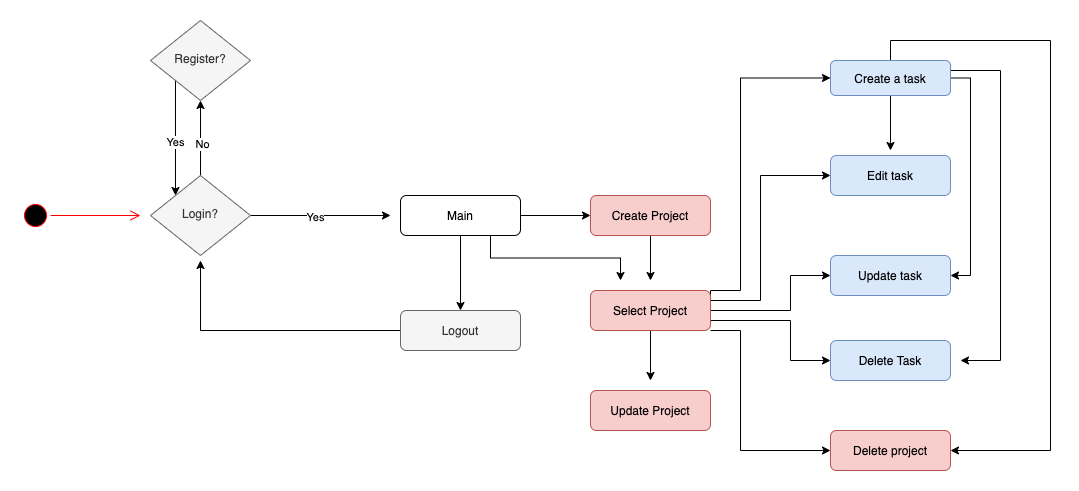

The diagram above was exported from draw.io. Its source (the exported page's mxGraphModel, read from the mxfile embedded in the PNG):
<mxGraphModel dx="932" dy="550" grid="1" gridSize="10" guides="1" tooltips="1" connect="1" arrows="1" fold="1" page="1" pageScale="1" pageWidth="827" pageHeight="1169" math="0" shadow="0">
  <root>
    <mxCell id="WIyWlLk6GJQsqaUBKTNV-0" />
    <mxCell id="WIyWlLk6GJQsqaUBKTNV-1" parent="WIyWlLk6GJQsqaUBKTNV-0" />
    <mxCell id="OOuRi-Y2itW5mzkFSRbW-5" style="edgeStyle=orthogonalEdgeStyle;rounded=0;orthogonalLoop=1;jettySize=auto;html=1;" edge="1" parent="WIyWlLk6GJQsqaUBKTNV-1" source="WIyWlLk6GJQsqaUBKTNV-3">
      <mxGeometry relative="1" as="geometry">
        <mxPoint x="680" y="310" as="targetPoint" />
      </mxGeometry>
    </mxCell>
    <mxCell id="WIyWlLk6GJQsqaUBKTNV-3" value="Create Project" style="rounded=1;whiteSpace=wrap;html=1;fontSize=12;glass=0;strokeWidth=1;shadow=0;fillColor=#f8cecc;strokeColor=#b85450;" parent="WIyWlLk6GJQsqaUBKTNV-1" vertex="1">
      <mxGeometry x="620" y="225" width="120" height="40" as="geometry" />
    </mxCell>
    <mxCell id="OOuRi-Y2itW5mzkFSRbW-0" style="edgeStyle=orthogonalEdgeStyle;rounded=0;orthogonalLoop=1;jettySize=auto;html=1;exitX=0;exitY=1;exitDx=0;exitDy=0;entryX=0;entryY=0;entryDx=0;entryDy=0;" edge="1" parent="WIyWlLk6GJQsqaUBKTNV-1" source="WIyWlLk6GJQsqaUBKTNV-6" target="WIyWlLk6GJQsqaUBKTNV-10">
      <mxGeometry relative="1" as="geometry" />
    </mxCell>
    <mxCell id="OOuRi-Y2itW5mzkFSRbW-1" value="Yes" style="edgeLabel;html=1;align=center;verticalAlign=middle;resizable=0;points=[];" vertex="1" connectable="0" parent="OOuRi-Y2itW5mzkFSRbW-0">
      <mxGeometry x="0.0609" y="-1" relative="1" as="geometry">
        <mxPoint as="offset" />
      </mxGeometry>
    </mxCell>
    <mxCell id="WIyWlLk6GJQsqaUBKTNV-6" value="Register?" style="rhombus;whiteSpace=wrap;html=1;shadow=0;fontFamily=Helvetica;fontSize=12;align=center;strokeWidth=1;spacing=6;spacingTop=-4;fillColor=#f5f5f5;strokeColor=#666666;fontColor=#333333;" parent="WIyWlLk6GJQsqaUBKTNV-1" vertex="1">
      <mxGeometry x="180" y="50" width="100" height="80" as="geometry" />
    </mxCell>
    <mxCell id="ZnPPMX-xmJ2Blk8Hq0As-10" style="edgeStyle=orthogonalEdgeStyle;rounded=0;orthogonalLoop=1;jettySize=auto;html=1;entryX=0.5;entryY=0;entryDx=0;entryDy=0;" parent="WIyWlLk6GJQsqaUBKTNV-1" target="ZnPPMX-xmJ2Blk8Hq0As-9" edge="1">
      <mxGeometry relative="1" as="geometry">
        <mxPoint x="490" y="265" as="sourcePoint" />
      </mxGeometry>
    </mxCell>
    <mxCell id="ZnPPMX-xmJ2Blk8Hq0As-11" style="edgeStyle=orthogonalEdgeStyle;rounded=0;orthogonalLoop=1;jettySize=auto;html=1;entryX=0;entryY=0.5;entryDx=0;entryDy=0;" parent="WIyWlLk6GJQsqaUBKTNV-1" source="WIyWlLk6GJQsqaUBKTNV-7" target="WIyWlLk6GJQsqaUBKTNV-3" edge="1">
      <mxGeometry relative="1" as="geometry">
        <mxPoint x="610" y="245" as="targetPoint" />
      </mxGeometry>
    </mxCell>
    <mxCell id="OOuRi-Y2itW5mzkFSRbW-4" style="edgeStyle=orthogonalEdgeStyle;rounded=0;orthogonalLoop=1;jettySize=auto;html=1;exitX=0.75;exitY=1;exitDx=0;exitDy=0;" edge="1" parent="WIyWlLk6GJQsqaUBKTNV-1" source="WIyWlLk6GJQsqaUBKTNV-7">
      <mxGeometry relative="1" as="geometry">
        <mxPoint x="650" y="310" as="targetPoint" />
      </mxGeometry>
    </mxCell>
    <mxCell id="WIyWlLk6GJQsqaUBKTNV-7" value="Main" style="rounded=1;whiteSpace=wrap;html=1;fontSize=12;glass=0;strokeWidth=1;shadow=0;" parent="WIyWlLk6GJQsqaUBKTNV-1" vertex="1">
      <mxGeometry x="430" y="225" width="120" height="40" as="geometry" />
    </mxCell>
    <mxCell id="ZnPPMX-xmJ2Blk8Hq0As-2" style="edgeStyle=orthogonalEdgeStyle;rounded=0;orthogonalLoop=1;jettySize=auto;html=1;entryX=0.5;entryY=1;entryDx=0;entryDy=0;" parent="WIyWlLk6GJQsqaUBKTNV-1" source="WIyWlLk6GJQsqaUBKTNV-10" target="WIyWlLk6GJQsqaUBKTNV-6" edge="1">
      <mxGeometry relative="1" as="geometry" />
    </mxCell>
    <mxCell id="ZnPPMX-xmJ2Blk8Hq0As-3" value="No" style="edgeLabel;html=1;align=center;verticalAlign=middle;resizable=0;points=[];" parent="ZnPPMX-xmJ2Blk8Hq0As-2" vertex="1" connectable="0">
      <mxGeometry x="-0.1467" y="-1" relative="1" as="geometry">
        <mxPoint as="offset" />
      </mxGeometry>
    </mxCell>
    <mxCell id="ZnPPMX-xmJ2Blk8Hq0As-4" style="edgeStyle=orthogonalEdgeStyle;rounded=0;orthogonalLoop=1;jettySize=auto;html=1;exitX=1;exitY=0.5;exitDx=0;exitDy=0;" parent="WIyWlLk6GJQsqaUBKTNV-1" source="WIyWlLk6GJQsqaUBKTNV-10" edge="1">
      <mxGeometry relative="1" as="geometry">
        <mxPoint x="420" y="245" as="targetPoint" />
      </mxGeometry>
    </mxCell>
    <mxCell id="ZnPPMX-xmJ2Blk8Hq0As-5" value="Yes" style="edgeLabel;html=1;align=center;verticalAlign=middle;resizable=0;points=[];" parent="ZnPPMX-xmJ2Blk8Hq0As-4" vertex="1" connectable="0">
      <mxGeometry x="-0.0857" y="-1" relative="1" as="geometry">
        <mxPoint as="offset" />
      </mxGeometry>
    </mxCell>
    <mxCell id="WIyWlLk6GJQsqaUBKTNV-10" value="Login?" style="rhombus;whiteSpace=wrap;html=1;shadow=0;fontFamily=Helvetica;fontSize=12;align=center;strokeWidth=1;spacing=6;spacingTop=-4;fillColor=#f5f5f5;strokeColor=#666666;fontColor=#333333;" parent="WIyWlLk6GJQsqaUBKTNV-1" vertex="1">
      <mxGeometry x="180" y="205" width="100" height="80" as="geometry" />
    </mxCell>
    <mxCell id="WIyWlLk6GJQsqaUBKTNV-11" value="Delete project" style="rounded=1;whiteSpace=wrap;html=1;fontSize=12;glass=0;strokeWidth=1;shadow=0;fillColor=#f8cecc;strokeColor=#b85450;" parent="WIyWlLk6GJQsqaUBKTNV-1" vertex="1">
      <mxGeometry x="860" y="460" width="120" height="40" as="geometry" />
    </mxCell>
    <mxCell id="OOuRi-Y2itW5mzkFSRbW-12" style="edgeStyle=orthogonalEdgeStyle;rounded=0;orthogonalLoop=1;jettySize=auto;html=1;exitX=0.5;exitY=1;exitDx=0;exitDy=0;" edge="1" parent="WIyWlLk6GJQsqaUBKTNV-1" source="WIyWlLk6GJQsqaUBKTNV-12">
      <mxGeometry relative="1" as="geometry">
        <mxPoint x="920" y="180" as="targetPoint" />
      </mxGeometry>
    </mxCell>
    <mxCell id="OOuRi-Y2itW5mzkFSRbW-14" style="edgeStyle=orthogonalEdgeStyle;rounded=0;orthogonalLoop=1;jettySize=auto;html=1;entryX=1;entryY=0.5;entryDx=0;entryDy=0;" edge="1" parent="WIyWlLk6GJQsqaUBKTNV-1" source="WIyWlLk6GJQsqaUBKTNV-12" target="ZnPPMX-xmJ2Blk8Hq0As-8">
      <mxGeometry relative="1" as="geometry">
        <Array as="points">
          <mxPoint x="1000" y="108" />
          <mxPoint x="1000" y="305" />
        </Array>
      </mxGeometry>
    </mxCell>
    <mxCell id="OOuRi-Y2itW5mzkFSRbW-15" style="edgeStyle=orthogonalEdgeStyle;rounded=0;orthogonalLoop=1;jettySize=auto;html=1;" edge="1" parent="WIyWlLk6GJQsqaUBKTNV-1" source="WIyWlLk6GJQsqaUBKTNV-12">
      <mxGeometry relative="1" as="geometry">
        <mxPoint x="990" y="390" as="targetPoint" />
        <Array as="points">
          <mxPoint x="1030" y="100" />
          <mxPoint x="1030" y="390" />
        </Array>
      </mxGeometry>
    </mxCell>
    <mxCell id="OOuRi-Y2itW5mzkFSRbW-16" style="edgeStyle=orthogonalEdgeStyle;rounded=0;orthogonalLoop=1;jettySize=auto;html=1;entryX=1;entryY=0.5;entryDx=0;entryDy=0;" edge="1" parent="WIyWlLk6GJQsqaUBKTNV-1" source="WIyWlLk6GJQsqaUBKTNV-12" target="WIyWlLk6GJQsqaUBKTNV-11">
      <mxGeometry relative="1" as="geometry">
        <Array as="points">
          <mxPoint x="920" y="70" />
          <mxPoint x="1080" y="70" />
          <mxPoint x="1080" y="480" />
        </Array>
      </mxGeometry>
    </mxCell>
    <mxCell id="WIyWlLk6GJQsqaUBKTNV-12" value="Create a task" style="rounded=1;whiteSpace=wrap;html=1;fontSize=12;glass=0;strokeWidth=1;shadow=0;fillColor=#dae8fc;strokeColor=#6c8ebf;" parent="WIyWlLk6GJQsqaUBKTNV-1" vertex="1">
      <mxGeometry x="860" y="90" width="120" height="35" as="geometry" />
    </mxCell>
    <mxCell id="ZnPPMX-xmJ2Blk8Hq0As-0" value="" style="ellipse;html=1;shape=startState;fillColor=#000000;strokeColor=#ff0000;" parent="WIyWlLk6GJQsqaUBKTNV-1" vertex="1">
      <mxGeometry x="50" y="230" width="30" height="30" as="geometry" />
    </mxCell>
    <mxCell id="ZnPPMX-xmJ2Blk8Hq0As-1" value="" style="edgeStyle=orthogonalEdgeStyle;html=1;verticalAlign=bottom;endArrow=open;endSize=8;strokeColor=#ff0000;" parent="WIyWlLk6GJQsqaUBKTNV-1" source="ZnPPMX-xmJ2Blk8Hq0As-0" edge="1">
      <mxGeometry relative="1" as="geometry">
        <mxPoint x="170" y="245" as="targetPoint" />
      </mxGeometry>
    </mxCell>
    <mxCell id="ZnPPMX-xmJ2Blk8Hq0As-6" value="Edit task" style="rounded=1;whiteSpace=wrap;html=1;fontSize=12;glass=0;strokeWidth=1;shadow=0;fillColor=#dae8fc;strokeColor=#6c8ebf;" parent="WIyWlLk6GJQsqaUBKTNV-1" vertex="1">
      <mxGeometry x="860" y="185" width="120" height="40" as="geometry" />
    </mxCell>
    <mxCell id="ZnPPMX-xmJ2Blk8Hq0As-7" value="Delete Task" style="rounded=1;whiteSpace=wrap;html=1;fontSize=12;glass=0;strokeWidth=1;shadow=0;fillColor=#dae8fc;strokeColor=#6c8ebf;" parent="WIyWlLk6GJQsqaUBKTNV-1" vertex="1">
      <mxGeometry x="860" y="370" width="120" height="40" as="geometry" />
    </mxCell>
    <mxCell id="ZnPPMX-xmJ2Blk8Hq0As-8" value="Update task" style="rounded=1;whiteSpace=wrap;html=1;fontSize=12;glass=0;strokeWidth=1;shadow=0;fillColor=#dae8fc;strokeColor=#6c8ebf;" parent="WIyWlLk6GJQsqaUBKTNV-1" vertex="1">
      <mxGeometry x="860" y="285" width="120" height="40" as="geometry" />
    </mxCell>
    <mxCell id="ZnPPMX-xmJ2Blk8Hq0As-12" style="edgeStyle=orthogonalEdgeStyle;rounded=0;orthogonalLoop=1;jettySize=auto;html=1;" parent="WIyWlLk6GJQsqaUBKTNV-1" source="ZnPPMX-xmJ2Blk8Hq0As-9" edge="1">
      <mxGeometry relative="1" as="geometry">
        <mxPoint x="230" y="290" as="targetPoint" />
      </mxGeometry>
    </mxCell>
    <mxCell id="ZnPPMX-xmJ2Blk8Hq0As-9" value="Logout" style="rounded=1;whiteSpace=wrap;html=1;fontSize=12;glass=0;strokeWidth=1;shadow=0;fillColor=#f5f5f5;strokeColor=#666666;fontColor=#333333;" parent="WIyWlLk6GJQsqaUBKTNV-1" vertex="1">
      <mxGeometry x="430" y="340" width="120" height="40" as="geometry" />
    </mxCell>
    <mxCell id="OOuRi-Y2itW5mzkFSRbW-6" style="edgeStyle=orthogonalEdgeStyle;rounded=0;orthogonalLoop=1;jettySize=auto;html=1;" edge="1" parent="WIyWlLk6GJQsqaUBKTNV-1" source="OOuRi-Y2itW5mzkFSRbW-2">
      <mxGeometry relative="1" as="geometry">
        <mxPoint x="680" y="410" as="targetPoint" />
      </mxGeometry>
    </mxCell>
    <mxCell id="OOuRi-Y2itW5mzkFSRbW-7" style="edgeStyle=orthogonalEdgeStyle;rounded=0;orthogonalLoop=1;jettySize=auto;html=1;entryX=0;entryY=0.5;entryDx=0;entryDy=0;exitX=1;exitY=0.5;exitDx=0;exitDy=0;" edge="1" parent="WIyWlLk6GJQsqaUBKTNV-1" source="OOuRi-Y2itW5mzkFSRbW-2" target="WIyWlLk6GJQsqaUBKTNV-12">
      <mxGeometry relative="1" as="geometry">
        <Array as="points">
          <mxPoint x="740" y="320" />
          <mxPoint x="770" y="320" />
          <mxPoint x="770" y="108" />
        </Array>
      </mxGeometry>
    </mxCell>
    <mxCell id="OOuRi-Y2itW5mzkFSRbW-8" style="edgeStyle=orthogonalEdgeStyle;rounded=0;orthogonalLoop=1;jettySize=auto;html=1;entryX=0;entryY=0.5;entryDx=0;entryDy=0;" edge="1" parent="WIyWlLk6GJQsqaUBKTNV-1" source="OOuRi-Y2itW5mzkFSRbW-2" target="WIyWlLk6GJQsqaUBKTNV-11">
      <mxGeometry relative="1" as="geometry">
        <Array as="points">
          <mxPoint x="770" y="360" />
          <mxPoint x="770" y="480" />
        </Array>
      </mxGeometry>
    </mxCell>
    <mxCell id="OOuRi-Y2itW5mzkFSRbW-9" style="edgeStyle=orthogonalEdgeStyle;rounded=0;orthogonalLoop=1;jettySize=auto;html=1;exitX=1;exitY=0.5;exitDx=0;exitDy=0;entryX=0;entryY=0.5;entryDx=0;entryDy=0;" edge="1" parent="WIyWlLk6GJQsqaUBKTNV-1" source="OOuRi-Y2itW5mzkFSRbW-2" target="ZnPPMX-xmJ2Blk8Hq0As-6">
      <mxGeometry relative="1" as="geometry">
        <Array as="points">
          <mxPoint x="740" y="330" />
          <mxPoint x="790" y="330" />
          <mxPoint x="790" y="205" />
        </Array>
      </mxGeometry>
    </mxCell>
    <mxCell id="OOuRi-Y2itW5mzkFSRbW-10" style="edgeStyle=orthogonalEdgeStyle;rounded=0;orthogonalLoop=1;jettySize=auto;html=1;entryX=0;entryY=0.5;entryDx=0;entryDy=0;" edge="1" parent="WIyWlLk6GJQsqaUBKTNV-1" source="OOuRi-Y2itW5mzkFSRbW-2" target="ZnPPMX-xmJ2Blk8Hq0As-8">
      <mxGeometry relative="1" as="geometry">
        <Array as="points">
          <mxPoint x="820" y="340" />
          <mxPoint x="820" y="305" />
        </Array>
      </mxGeometry>
    </mxCell>
    <mxCell id="OOuRi-Y2itW5mzkFSRbW-11" style="edgeStyle=orthogonalEdgeStyle;rounded=0;orthogonalLoop=1;jettySize=auto;html=1;entryX=0;entryY=0.5;entryDx=0;entryDy=0;" edge="1" parent="WIyWlLk6GJQsqaUBKTNV-1" source="OOuRi-Y2itW5mzkFSRbW-2" target="ZnPPMX-xmJ2Blk8Hq0As-7">
      <mxGeometry relative="1" as="geometry">
        <Array as="points">
          <mxPoint x="820" y="350" />
          <mxPoint x="820" y="390" />
        </Array>
      </mxGeometry>
    </mxCell>
    <mxCell id="OOuRi-Y2itW5mzkFSRbW-2" value="Select Project" style="rounded=1;whiteSpace=wrap;html=1;fontSize=12;glass=0;strokeWidth=1;shadow=0;fillColor=#f8cecc;strokeColor=#b85450;" vertex="1" parent="WIyWlLk6GJQsqaUBKTNV-1">
      <mxGeometry x="620" y="320" width="120" height="40" as="geometry" />
    </mxCell>
    <mxCell id="OOuRi-Y2itW5mzkFSRbW-3" value="Update Project" style="rounded=1;whiteSpace=wrap;html=1;fontSize=12;glass=0;strokeWidth=1;shadow=0;fillColor=#f8cecc;strokeColor=#b85450;" vertex="1" parent="WIyWlLk6GJQsqaUBKTNV-1">
      <mxGeometry x="620" y="420" width="120" height="40" as="geometry" />
    </mxCell>
  </root>
</mxGraphModel>